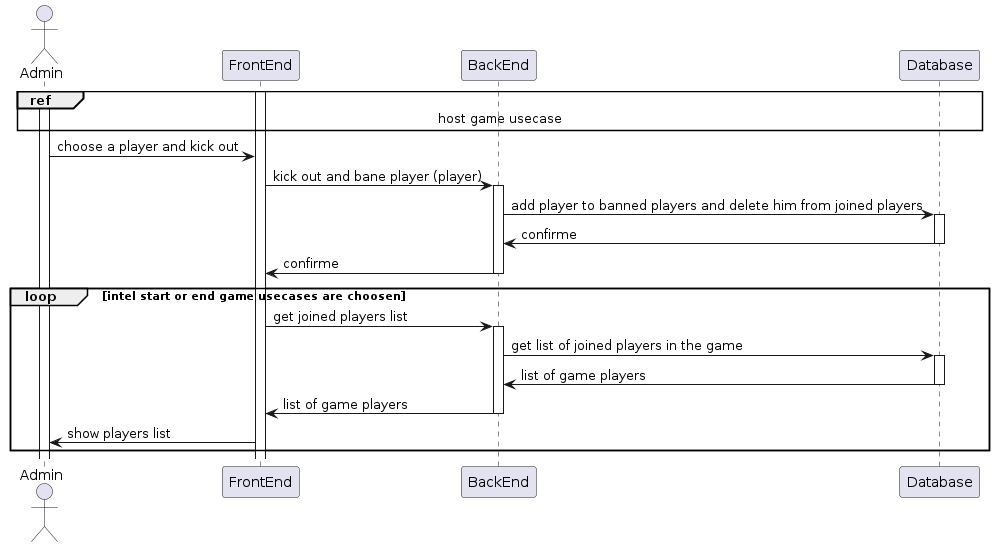

The diagram above was rendered by PlantUML. Its source (embedded in the PNG):
@startuml

actor Admin

Activate Admin
Activate FrontEnd

ref over Admin, FrontEnd, BackEnd, Database : host game usecase

Admin ->  FrontEnd : choose a player and kick out
FrontEnd -> BackEnd : kick out and bane player (player)
Activate BackEnd

BackEnd -> Database : add player to banned players and delete him from joined players
Activate Database

Database -> BackEnd : confirme
deactivate Database

BackEnd -> FrontEnd : confirme
deactivate BackEnd


loop intel start or end game usecases are choosen

    FrontEnd -> BackEnd : get joined players list
    Activate BackEnd

    BackEnd -> Database : get list of joined players in the game
    Activate Database

    Database -> BackEnd : list of game players
    deactivate Database

    BackEnd -> FrontEnd : list of game players
    deactivate BackEnd

    FrontEnd -> Admin : show players list

end

@enduml